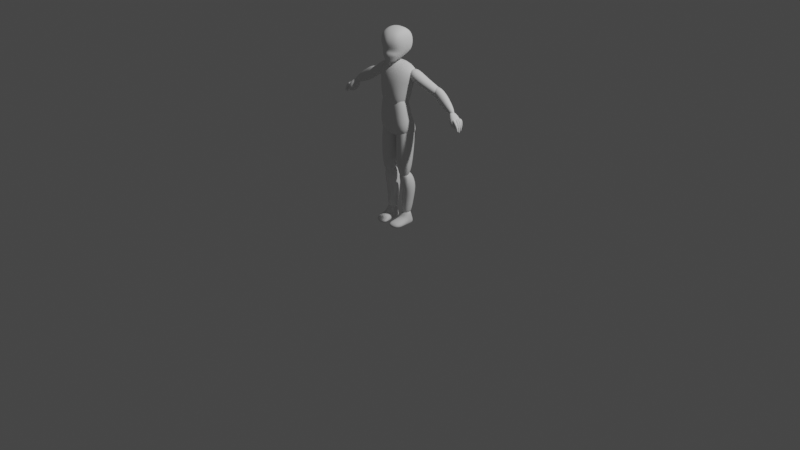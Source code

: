 # Source: Human_Base_2_M.blend  (saved by Blender 2.90.8; exported with 4.5.12 LTS)
import bpy
from mathutils import Matrix  # noqa: F401  (used for matrix-valued properties, if any)

bpy.ops.wm.read_factory_settings(use_empty=True)
scene = bpy.context.scene
scene.name = 'Scene'

# ---- collections
col_collection = bpy.data.collections.new('Collection'); scene.collection.children.link(col_collection)

# ---- world
world_world = bpy.data.worlds.new('World'); scene.world = world_world
world_world.use_nodes = True; world_world.node_tree.nodes.clear()
_N = world_world.node_tree.nodes; _L = world_world.node_tree.links
n0 = _N.new('ShaderNodeOutputWorld'); n0.name = 'World Output'; n0.location = (300, 300)
n1 = _N.new('ShaderNodeBackground'); n1.name = 'Background'; n1.location = (10, 300)
n1.inputs[0].default_value = (0.05088, 0.05088, 0.05088, 1.0)
_L.new(n1.outputs[0], n0.inputs[0])
n0.is_active_output = True
world_world.color = (0.05088, 0.05088, 0.05088)
world_world.use_sun_shadow = False
world_world.sun_shadow_jitter_overblur = 0.0

# ---- cameras
cam_camera = bpy.data.cameras.new('Camera')
cam_camera.clip_end = 100.0
cam_camera.ortho_scale = 7.314

# ---- lights
light_light = bpy.data.lights.new('Light', 'POINT')
light_light.transmission_factor = 0.0
light_light.energy = 1000.0
light_light.shadow_soft_size = 0.1
light_light.shadow_maximum_resolution = 0.006
light_light.use_absolute_resolution = True

# ---- meshes
me_cube_003 = bpy.data.meshes.new('Cube.003')
me_cube_003.from_pydata([(0.1246, -0.1239, 1.184), (0.2428, -0.06135, 1.626), (0.1517, 0.05349, 1.237), (0.2462, 0.1136, 1.63), (0.0, -0.08961, 1.716), (0.0, -0.1509, 1.185), (0.0, 0.1129, 1.719), (0.0, 0.05319, 1.231), (0.1941, 0.05815, 1.447), (0.1476, -0.1552, 1.474), (0.0, -0.1873, 1.475), (0.0, 0.05575, 1.44)], [], [(11, 6, 3, 8), (8, 3, 1, 9), (7, 2, 0, 5), (3, 6, 4, 1), (9, 1, 4, 10), (0, 9, 10, 5), (2, 8, 9, 0), (7, 11, 8, 2)])
me_cube_003.polygons.foreach_set('use_smooth', [True] * 8)
_uv = me_cube_003.uv_layers.new(name='UVMap')
_uv.uv.foreach_set('vector', [0.5, 0.375, 0.625, 0.375, 0.625, 0.5, 0.5, 0.5, 0.5, 0.5, 0.625, 0.5, 0.625, 0.75, 0.5, 0.75, 0.25, 0.5, 0.375, 0.5, 0.375, 0.75, 0.25, 0.75, 0.625, 0.5, 0.75, 0.5, 0.75, 0.75, 0.625, 0.75, 0.5, 0.75, 0.625, 0.75, 0.625, 0.875, 0.5, 0.875, 0.375, 0.75, 0.5, 0.75, 0.5, 0.875, 0.375, 0.875, 0.375, 0.5, 0.5, 0.5, 0.5, 0.75, 0.375, 0.75, 0.375, 0.375, 0.5, 0.375, 0.5, 0.5, 0.375, 0.5])
me_cube_003.use_remesh_fix_poles = True
me_cube_003.use_remesh_preserve_attributes = False
me_cube_003.use_mirror_vertex_groups = False
me_cube_003.update()
me_cube_004 = bpy.data.meshes.new('Cube.004')
me_cube_004.from_pydata([(0.03515, -0.09863, 0.4791), (-0.00968, -0.1048, 1.169), (0.0351, 0.03283, 0.4707), (-0.01432, 0.1166, 1.155), (0.1668, -0.09863, 0.4783), (0.1935, -0.1048, 1.168), (0.1668, 0.03283, 0.47), (0.1889, 0.1166, 1.154), (0.01051, -0.11, 0.7929), (0.01045, 0.07413, 0.7812), (0.1948, 0.07413, 0.7802), (0.1949, -0.11, 0.7919)], [], [(8, 1, 3, 9), (9, 3, 7, 10), (10, 7, 5, 11), (11, 5, 1, 8), (2, 6, 4, 0), (7, 3, 1, 5), (4, 11, 8, 0), (6, 10, 11, 4), (2, 9, 10, 6), (0, 8, 9, 2)])
me_cube_004.polygons.foreach_set('use_smooth', [True] * 10)
_uv = me_cube_004.uv_layers.new(name='UVMap')
_uv.uv.foreach_set('vector', [0.5, 0.0, 0.625, 0.0, 0.625, 0.25, 0.5, 0.25, 0.5, 0.25, 0.625, 0.25, 0.625, 0.5, 0.5, 0.5, 0.5, 0.5, 0.625, 0.5, 0.625, 0.75, 0.5, 0.75, 0.5, 0.75, 0.625, 0.75, 0.625, 1.0, 0.5, 1.0, 0.125, 0.5, 0.375, 0.5, 0.375, 0.75, 0.125, 0.75, 0.625, 0.5, 0.875, 0.5, 0.875, 0.75, 0.625, 0.75, 0.375, 0.75, 0.5, 0.75, 0.5, 1.0, 0.375, 1.0, 0.375, 0.5, 0.5, 0.5, 0.5, 0.75, 0.375, 0.75, 0.375, 0.25, 0.5, 0.25, 0.5, 0.5, 0.375, 0.5, 0.375, 0.0, 0.5, 0.0, 0.5, 0.25, 0.375, 0.25])
me_cube_004.use_remesh_fix_poles = True
me_cube_004.use_remesh_preserve_attributes = False
me_cube_004.use_mirror_vertex_groups = False
me_cube_004.update()
me_cube_005 = bpy.data.meshes.new('Cube.005')
me_cube_005.from_pydata([(0.3819, -0.352, 0.5178), (0.4092, -0.9127, 4.768), (0.3819, 0.4682, 0.6394), (0.4092, 0.1853, 4.931), (1.209, -0.352, 0.5178), (1.236, -0.9127, 4.768), (1.209, 0.4682, 0.6394), (1.236, 0.1853, 4.931), (0.1891, -0.3588, 3.35), (0.1925, 0.8985, 3.991), (1.642, 0.899, 3.764), (1.638, -0.3553, 3.129), (0.388, 0.6453, 2.2), (1.374, 0.645, 2.199), (1.371, -0.2955, 1.859), (0.3855, -0.2952, 1.859)], [], [(8, 1, 3, 9), (9, 3, 7, 10), (10, 7, 5, 11), (11, 5, 1, 8), (2, 6, 4, 0), (7, 3, 1, 5), (14, 11, 8, 15), (13, 10, 11, 14), (12, 9, 10, 13), (15, 8, 9, 12), (0, 15, 12, 2), (2, 12, 13, 6), (6, 13, 14, 4), (4, 14, 15, 0)])
me_cube_005.polygons.foreach_set('use_smooth', [True] * 14)
_uv = me_cube_005.uv_layers.new(name='UVMap')
_uv.uv.foreach_set('vector', [0.5516, 0.0, 0.625, 0.0, 0.625, 0.25, 0.5516, 0.25, 0.5516, 0.25, 0.625, 0.25, 0.625, 0.5, 0.5516, 0.5, 0.5516, 0.5, 0.625, 0.5, 0.625, 0.75, 0.5516, 0.75, 0.5516, 0.75, 0.625, 0.75, 0.625, 1.0, 0.5516, 1.0, 0.125, 0.5, 0.375, 0.5, 0.375, 0.75, 0.125, 0.75, 0.625, 0.5, 0.875, 0.5, 0.875, 0.75, 0.625, 0.75, 0.4633, 0.75, 0.5516, 0.75, 0.5516, 1.0, 0.4633, 1.0, 0.4633, 0.5, 0.5516, 0.5, 0.5516, 0.75, 0.4633, 0.75, 0.4633, 0.25, 0.5516, 0.25, 0.5516, 0.5, 0.4633, 0.5, 0.4633, 0.0, 0.5516, 0.0, 0.5516, 0.25, 0.4633, 0.25, 0.375, 0.0, 0.4633, 0.0, 0.4633, 0.25, 0.375, 0.25, 0.375, 0.25, 0.4633, 0.25, 0.4633, 0.5, 0.375, 0.5, 0.375, 0.5, 0.4633, 0.5, 0.4633, 0.75, 0.375, 0.75, 0.375, 0.75, 0.4633, 0.75, 0.4633, 1.0, 0.375, 1.0])
me_cube_005.use_remesh_fix_poles = True
me_cube_005.use_remesh_preserve_attributes = False
me_cube_005.use_mirror_vertex_groups = False
me_cube_005.update()
me_cube_006 = bpy.data.meshes.new('Cube.006')
me_cube_006.from_pydata([(0.1386, 0.03339, 1.378), (0.2298, 0.1649, 0.9432), (0.1421, -0.1298, 1.409), (0.2041, -0.112, 0.9175), (0.0, 0.1445, 0.9167), (0.0, 0.05961, 1.377), (0.0, -0.1324, 0.891), (0.0, -0.1269, 1.417), (0.1704, -0.1414, 1.13), (0.1697, 0.05036, 1.131), (0.0, 0.05461, 1.131), (0.0, -0.1425, 1.13)], [], [(11, 6, 3, 8), (8, 3, 1, 9), (7, 2, 0, 5), (3, 6, 4, 1), (9, 1, 4, 10), (0, 9, 10, 5), (2, 8, 9, 0), (7, 11, 8, 2)])
me_cube_006.polygons.foreach_set('use_smooth', [True] * 8)
_uv = me_cube_006.uv_layers.new(name='UVMap')
_uv.uv.foreach_set('vector', [0.5, 0.375, 0.625, 0.375, 0.625, 0.5, 0.5, 0.5, 0.5, 0.5, 0.625, 0.5, 0.625, 0.75, 0.5, 0.75, 0.25, 0.5, 0.375, 0.5, 0.375, 0.75, 0.25, 0.75, 0.625, 0.5, 0.75, 0.5, 0.75, 0.75, 0.625, 0.75, 0.5, 0.75, 0.625, 0.75, 0.625, 0.875, 0.5, 0.875, 0.375, 0.75, 0.5, 0.75, 0.5, 0.875, 0.375, 0.875, 0.375, 0.5, 0.5, 0.5, 0.5, 0.75, 0.375, 0.75, 0.375, 0.375, 0.5, 0.375, 0.5, 0.5, 0.375, 0.5])
me_cube_006.use_remesh_fix_poles = True
me_cube_006.use_remesh_preserve_attributes = False
me_cube_006.use_mirror_vertex_groups = False
me_cube_006.update()
me_cube_007 = bpy.data.meshes.new('Cube.007')
me_cube_007.from_pydata([(0.6528, -1.0, -0.2905), (0.7628, -0.8976, 1.084), (0.6986, 1.729, -0.486), (0.6563, 0.8453, 1.202), (2.653, -1.0, -0.2905), (2.728, -0.8394, 1.037), (2.699, 1.729, -0.486), (2.656, 0.8453, 1.202), (-0.1144, -3.312, -0.4346), (-0.1144, -3.312, 0.7269), (2.963, -3.15, 0.7727), (2.963, -3.15, -0.3888), (0.8809, -0.6487, 2.095), (0.99, 0.702, 2.73), (2.436, 0.702, 2.73), (2.327, -0.6487, 2.095)], [], [(0, 1, 3, 2), (2, 3, 7, 6), (6, 7, 5, 4), (5, 1, 9, 10), (2, 6, 4, 0), (3, 1, 12, 13), (11, 10, 9, 8), (4, 5, 10, 11), (1, 0, 8, 9), (0, 4, 11, 8), (14, 13, 12, 15), (1, 5, 15, 12), (7, 3, 13, 14), (5, 7, 14, 15)])
me_cube_007.polygons.foreach_set('use_smooth', [True] * 14)
_uv = me_cube_007.uv_layers.new(name='UVMap')
_uv.uv.foreach_set('vector', [0.375, 0.0, 0.625, 0.0, 0.625, 0.25, 0.375, 0.25, 0.375, 0.25, 0.625, 0.25, 0.625, 0.5, 0.375, 0.5, 0.375, 0.5, 0.625, 0.5, 0.625, 0.75, 0.375, 0.75, 0.625, 0.75, 0.875, 0.75, 0.875, 0.75, 0.625, 0.75, 0.125, 0.5, 0.375, 0.5, 0.375, 0.75, 0.125, 0.75, 0.625, 0.25, 0.625, 0.0, 0.625, 0.0, 0.625, 0.25, 0.375, 0.75, 0.625, 0.75, 0.625, 1.0, 0.375, 1.0, 0.375, 0.75, 0.625, 0.75, 0.625, 0.75, 0.375, 0.75, 0.625, 0.0, 0.375, 0.0, 0.375, 0.0, 0.625, 0.0, 0.125, 0.75, 0.375, 0.75, 0.375, 0.75, 0.125, 0.75, 0.625, 0.5, 0.875, 0.5, 0.875, 0.75, 0.625, 0.75, 0.875, 0.75, 0.625, 0.75, 0.625, 0.75, 0.875, 0.75, 0.625, 0.5, 0.625, 0.25, 0.625, 0.25, 0.625, 0.5, 0.625, 0.75, 0.625, 0.5, 0.625, 0.5, 0.625, 0.75])
me_cube_007.use_remesh_fix_poles = True
me_cube_007.use_remesh_preserve_attributes = False
me_cube_007.use_mirror_vertex_groups = False
me_cube_007.update()
me_cube_008 = bpy.data.meshes.new('Cube.008')
me_cube_008.from_pydata([(0.1211, -0.08913, 1.53), (0.1937, -0.06318, 1.684), (0.07453, 0.07693, 1.524), (0.1472, 0.1029, 1.678), (0.4864, 0.03886, 1.364), (0.5334, 0.05566, 1.464), (0.4562, 0.1464, 1.36), (0.5033, 0.1632, 1.46), (0.2759, 0.09932, 1.456), (0.316, 0.1136, 1.541), (0.306, -0.00822, 1.46), (0.3461, 0.006098, 1.545)], [], [(0, 1, 3, 2), (8, 9, 7, 6), (6, 7, 5, 4), (10, 11, 1, 0), (8, 6, 4, 10), (9, 3, 1, 11), (7, 9, 11, 5), (2, 8, 10, 0), (4, 5, 11, 10), (2, 3, 9, 8)])
me_cube_008.polygons.foreach_set('use_smooth', [True] * 10)
_uv = me_cube_008.uv_layers.new(name='UVMap')
_uv.uv.foreach_set('vector', [0.375, 0.0, 0.625, 0.0, 0.625, 0.25, 0.375, 0.25, 0.375, 0.375, 0.625, 0.375, 0.625, 0.5, 0.375, 0.5, 0.375, 0.5, 0.625, 0.5, 0.625, 0.75, 0.375, 0.75, 0.375, 0.875, 0.625, 0.875, 0.625, 1.0, 0.375, 1.0, 0.25, 0.5, 0.375, 0.5, 0.375, 0.75, 0.25, 0.75, 0.75, 0.5, 0.875, 0.5, 0.875, 0.75, 0.75, 0.75, 0.625, 0.5, 0.75, 0.5, 0.75, 0.75, 0.625, 0.75, 0.125, 0.5, 0.25, 0.5, 0.25, 0.75, 0.125, 0.75, 0.375, 0.75, 0.625, 0.75, 0.625, 0.875, 0.375, 0.875, 0.375, 0.25, 0.625, 0.25, 0.625, 0.375, 0.375, 0.375])
me_cube_008.use_remesh_fix_poles = True
me_cube_008.use_remesh_preserve_attributes = False
me_cube_008.use_mirror_vertex_groups = False
me_cube_008.update()
me_cube_009 = bpy.data.meshes.new('Cube.009')
me_cube_009.from_pydata([(7.405, 0.1836, 13.56), (3.823, 0.4231, 15.53), (7.405, 0.7923, 13.56), (3.823, 1.375, 15.53), (7.721, 0.1836, 14.08), (4.316, 0.4231, 16.34), (7.721, 0.7923, 14.08), (4.316, 1.375, 16.34), (4.816, 0.2974, 14.51), (4.816, 1.529, 14.51), (5.679, 1.529, 15.94), (5.679, 0.2974, 15.94)], [], [(8, 1, 3, 9), (9, 3, 7, 10), (10, 7, 5, 11), (11, 5, 1, 8), (2, 6, 4, 0), (7, 3, 1, 5), (4, 11, 8, 0), (6, 10, 11, 4), (2, 9, 10, 6), (0, 8, 9, 2)])
me_cube_009.polygons.foreach_set('use_smooth', [True] * 10)
_uv = me_cube_009.uv_layers.new(name='UVMap')
_uv.uv.foreach_set('vector', [0.5, 0.0, 0.625, 0.0, 0.625, 0.25, 0.5, 0.25, 0.5, 0.25, 0.625, 0.25, 0.625, 0.5, 0.5, 0.5, 0.5, 0.5, 0.625, 0.5, 0.625, 0.75, 0.5, 0.75, 0.5, 0.75, 0.625, 0.75, 0.625, 1.0, 0.5, 1.0, 0.125, 0.5, 0.375, 0.5, 0.375, 0.75, 0.125, 0.75, 0.625, 0.5, 0.875, 0.5, 0.875, 0.75, 0.625, 0.75, 0.375, 0.75, 0.5, 0.75, 0.5, 1.0, 0.375, 1.0, 0.375, 0.5, 0.5, 0.5, 0.5, 0.75, 0.375, 0.75, 0.375, 0.25, 0.5, 0.25, 0.5, 0.5, 0.375, 0.5, 0.375, 0.0, 0.5, 0.0, 0.5, 0.25, 0.375, 0.25])
me_cube_009.use_remesh_fix_poles = True
me_cube_009.use_remesh_preserve_attributes = False
me_cube_009.use_mirror_vertex_groups = False
me_cube_009.update()
me_cube_010 = bpy.data.meshes.new('Cube.010')
me_cube_010.from_pydata([(0.6951, -0.05611, 1.124), (0.622, 0.02254, 1.306), (0.7019, 0.1444, 1.126), (0.6171, 0.08224, 1.305), (0.8086, -0.06561, 1.219), (0.6546, 0.02053, 1.349), (0.8154, 0.1349, 1.22), (0.6497, 0.08023, 1.348)], [], [(0, 1, 3, 2), (2, 3, 7, 6), (6, 7, 5, 4), (4, 5, 1, 0), (2, 6, 4, 0), (7, 3, 1, 5)])
me_cube_010.polygons.foreach_set('use_smooth', [True] * 6)
_uv = me_cube_010.uv_layers.new(name='UVMap')
_uv.uv.foreach_set('vector', [0.375, 0.0, 0.625, 0.0, 0.625, 0.25, 0.375, 0.25, 0.375, 0.25, 0.625, 0.25, 0.625, 0.5, 0.375, 0.5, 0.375, 0.5, 0.625, 0.5, 0.625, 0.75, 0.375, 0.75, 0.375, 0.75, 0.625, 0.75, 0.625, 1.0, 0.375, 1.0, 0.125, 0.5, 0.375, 0.5, 0.375, 0.75, 0.125, 0.75, 0.625, 0.5, 0.875, 0.5, 0.875, 0.75, 0.625, 0.75])
me_cube_010.use_remesh_fix_poles = True
me_cube_010.use_remesh_preserve_attributes = False
me_cube_010.use_mirror_vertex_groups = False
me_cube_010.update()
me_cube_014 = bpy.data.meshes.new('Cube.014')
me_cube_014.from_pydata([(0.7491, 0.06688, 1.215), (0.7299, 0.06282, 1.24), (0.7519, 0.08824, 1.216), (0.7339, 0.0949, 1.242), (0.7681, 0.06448, 1.217), (0.7594, 0.05858, 1.259), (0.7708, 0.08587, 1.217), (0.7633, 0.0907, 1.26), (0.7516, 0.0856, 1.177), (0.7593, 0.08479, 1.171), (0.7575, 0.07087, 1.171), (0.7498, 0.07167, 1.177), (0.765, 0.06853, 1.192), (0.767, 0.08433, 1.192), (0.7507, 0.07093, 1.19), (0.7528, 0.08672, 1.191), (0.7169, 0.07117, 1.259), (0.7191, 0.08921, 1.259), (0.7357, 0.08685, 1.27), (0.7335, 0.06879, 1.269), (0.7622, -0.00838, 1.206), (0.7195, -0.008832, 1.244), (0.765, 0.01307, 1.206), (0.724, 0.02612, 1.244), (0.7803, -0.01095, 1.217), (0.749, -0.013, 1.262), (0.7831, 0.01052, 1.218), (0.7534, 0.02195, 1.263), (0.7826, 0.0086, 1.162), (0.7951, 0.006991, 1.163), (0.7933, -0.007055, 1.163), (0.7808, -0.005446, 1.162), (0.7878, -0.008919, 1.189), (0.7898, 0.007214, 1.189), (0.7742, -0.006995, 1.18), (0.7762, 0.009138, 1.18), (0.7068, 0.001101, 1.262), (0.7093, 0.02075, 1.262), (0.7258, 0.01841, 1.273), (0.7233, -0.001243, 1.272), (0.7673, 0.0132, 1.203), (0.7275, 0.01778, 1.244), (0.77, 0.03456, 1.203), (0.7314, 0.04986, 1.246), (0.7867, 0.0106, 1.211), (0.757, 0.01354, 1.263), (0.7894, 0.03198, 1.212), (0.7609, 0.04566, 1.265), (0.7787, 0.02882, 1.15), (0.79, 0.02745, 1.149), (0.7882, 0.01352, 1.148), (0.7769, 0.0149, 1.15), (0.7897, 0.01178, 1.177), (0.7917, 0.02759, 1.177), (0.7752, 0.01432, 1.17), (0.7772, 0.03012, 1.171), (0.7145, 0.02613, 1.263), (0.7167, 0.04417, 1.264), (0.7333, 0.04181, 1.274), (0.7311, 0.02375, 1.273), (0.7621, 0.0401, 1.206), (0.7308, 0.03916, 1.245), (0.7648, 0.06147, 1.207), (0.7347, 0.07123, 1.247), (0.7815, 0.03761, 1.209), (0.7603, 0.03491, 1.264), (0.7842, 0.059, 1.21), (0.7642, 0.06703, 1.266), (0.7675, 0.05796, 1.156), (0.7763, 0.057, 1.151), (0.7744, 0.04308, 1.151), (0.7657, 0.04404, 1.155), (0.7832, 0.04042, 1.176), (0.7852, 0.05622, 1.176), (0.7686, 0.04288, 1.173), (0.7707, 0.05868, 1.174), (0.7178, 0.0475, 1.264), (0.72, 0.06554, 1.264), (0.7366, 0.06318, 1.275), (0.7344, 0.04512, 1.274)], [], [(0, 1, 3, 2), (2, 3, 7, 6), (6, 7, 5, 4), (4, 5, 1, 0), (4, 0, 14, 12), (3, 1, 16, 17), (13, 12, 10, 9), (8, 9, 10, 11), (6, 4, 12, 13), (0, 2, 15, 14), (2, 6, 13, 15), (14, 15, 8, 11), (15, 13, 9, 8), (12, 14, 11, 10), (18, 17, 16, 19), (1, 5, 19, 16), (7, 3, 17, 18), (5, 7, 18, 19), (20, 21, 23, 22), (22, 23, 27, 26), (26, 27, 25, 24), (24, 25, 21, 20), (24, 20, 34, 32), (21, 25, 39, 36), (33, 32, 30, 29), (28, 29, 30, 31), (26, 24, 32, 33), (20, 22, 35, 34), (22, 26, 33, 35), (34, 35, 28, 31), (35, 33, 29, 28), (32, 34, 31, 30), (38, 37, 36, 39), (27, 23, 37, 38), (25, 27, 38, 39), (23, 21, 36, 37), (40, 41, 43, 42), (42, 43, 47, 46), (46, 47, 45, 44), (44, 45, 41, 40), (44, 40, 54, 52), (43, 41, 56, 57), (53, 52, 50, 49), (48, 49, 50, 51), (46, 44, 52, 53), (40, 42, 55, 54), (42, 46, 53, 55), (54, 55, 48, 51), (55, 53, 49, 48), (52, 54, 51, 50), (58, 57, 56, 59), (41, 45, 59, 56), (47, 43, 57, 58), (45, 47, 58, 59), (60, 61, 63, 62), (62, 63, 67, 66), (66, 67, 65, 64), (64, 65, 61, 60), (64, 60, 74, 72), (65, 67, 78, 79), (73, 72, 70, 69), (68, 69, 70, 71), (66, 64, 72, 73), (60, 62, 75, 74), (62, 66, 73, 75), (74, 75, 68, 71), (75, 73, 69, 68), (72, 74, 71, 70), (78, 77, 76, 79), (63, 61, 76, 77), (61, 65, 79, 76), (67, 63, 77, 78)])
me_cube_014.polygons.foreach_set('use_smooth', [True] * 72)
_uv = me_cube_014.uv_layers.new(name='UVMap')
_uv.uv.foreach_set('vector', [0.375, 0.0, 0.625, 0.0, 0.625, 0.25, 0.375, 0.25, 0.375, 0.25, 0.625, 0.25, 0.625, 0.5, 0.375, 0.5, 0.375, 0.5, 0.625, 0.5, 0.625, 0.75, 0.375, 0.75, 0.375, 0.75, 0.625, 0.75, 0.625, 1.0, 0.375, 1.0, 0.375, 0.75, 0.375, 1.0, 0.375, 1.0, 0.375, 0.75, 0.625, 0.25, 0.625, 0.0, 0.625, 0.0, 0.625, 0.25, 0.375, 0.5, 0.375, 0.75, 0.375, 0.75, 0.375, 0.5, 0.125, 0.5, 0.375, 0.5, 0.375, 0.75, 0.125, 0.75, 0.375, 0.5, 0.375, 0.75, 0.375, 0.75, 0.375, 0.5, 0.375, 0.0, 0.375, 0.25, 0.375, 0.25, 0.375, 0.0, 0.375, 0.25, 0.375, 0.5, 0.375, 0.5, 0.375, 0.25, 0.375, 0.0, 0.375, 0.25, 0.375, 0.25, 0.375, 0.0, 0.375, 0.25, 0.375, 0.5, 0.375, 0.5, 0.375, 0.25, 0.375, 0.75, 0.375, 1.0, 0.375, 1.0, 0.375, 0.75, 0.625, 0.5, 0.875, 0.5, 0.875, 0.75, 0.625, 0.75, 0.625, 1.0, 0.625, 0.75, 0.625, 0.75, 0.625, 1.0, 0.625, 0.5, 0.625, 0.25, 0.625, 0.25, 0.625, 0.5, 0.625, 0.75, 0.625, 0.5, 0.625, 0.5, 0.625, 0.75, 0.375, 0.0, 0.625, 0.0, 0.625, 0.25, 0.375, 0.25, 0.375, 0.25, 0.625, 0.25, 0.625, 0.5, 0.375, 0.5, 0.375, 0.5, 0.625, 0.5, 0.625, 0.75, 0.375, 0.75, 0.375, 0.75, 0.625, 0.75, 0.625, 1.0, 0.375, 1.0, 0.375, 0.75, 0.375, 1.0, 0.375, 1.0, 0.375, 0.75, 0.625, 1.0, 0.625, 0.75, 0.625, 0.75, 0.625, 1.0, 0.375, 0.5, 0.375, 0.75, 0.375, 0.75, 0.375, 0.5, 0.125, 0.5, 0.375, 0.5, 0.375, 0.75, 0.125, 0.75, 0.375, 0.5, 0.375, 0.75, 0.375, 0.75, 0.375, 0.5, 0.375, 0.0, 0.375, 0.25, 0.375, 0.25, 0.375, 0.0, 0.375, 0.25, 0.375, 0.5, 0.375, 0.5, 0.375, 0.25, 0.375, 0.0, 0.375, 0.25, 0.375, 0.25, 0.375, 0.0, 0.375, 0.25, 0.375, 0.5, 0.375, 0.5, 0.375, 0.25, 0.375, 0.75, 0.375, 1.0, 0.375, 1.0, 0.375, 0.75, 0.625, 0.5, 0.875, 0.5, 0.875, 0.75, 0.625, 0.75, 0.625, 0.5, 0.625, 0.25, 0.625, 0.25, 0.625, 0.5, 0.625, 0.75, 0.625, 0.5, 0.625, 0.5, 0.625, 0.75, 0.625, 0.25, 0.625, 0.0, 0.625, 0.0, 0.625, 0.25, 0.375, 0.0, 0.625, 0.0, 0.625, 0.25, 0.375, 0.25, 0.375, 0.25, 0.625, 0.25, 0.625, 0.5, 0.375, 0.5, 0.375, 0.5, 0.625, 0.5, 0.625, 0.75, 0.375, 0.75, 0.375, 0.75, 0.625, 0.75, 0.625, 1.0, 0.375, 1.0, 0.375, 0.75, 0.375, 1.0, 0.375, 1.0, 0.375, 0.75, 0.625, 0.25, 0.625, 0.0, 0.625, 0.0, 0.625, 0.25, 0.375, 0.5, 0.375, 0.75, 0.375, 0.75, 0.375, 0.5, 0.125, 0.5, 0.375, 0.5, 0.375, 0.75, 0.125, 0.75, 0.375, 0.5, 0.375, 0.75, 0.375, 0.75, 0.375, 0.5, 0.375, 0.0, 0.375, 0.25, 0.375, 0.25, 0.375, 0.0, 0.375, 0.25, 0.375, 0.5, 0.375, 0.5, 0.375, 0.25, 0.375, 0.0, 0.375, 0.25, 0.375, 0.25, 0.375, 0.0, 0.375, 0.25, 0.375, 0.5, 0.375, 0.5, 0.375, 0.25, 0.375, 0.75, 0.375, 1.0, 0.375, 1.0, 0.375, 0.75, 0.625, 0.5, 0.875, 0.5, 0.875, 0.75, 0.625, 0.75, 0.625, 1.0, 0.625, 0.75, 0.625, 0.75, 0.625, 1.0, 0.625, 0.5, 0.625, 0.25, 0.625, 0.25, 0.625, 0.5, 0.625, 0.75, 0.625, 0.5, 0.625, 0.5, 0.625, 0.75, 0.375, 0.0, 0.625, 0.0, 0.625, 0.25, 0.375, 0.25, 0.375, 0.25, 0.625, 0.25, 0.625, 0.5, 0.375, 0.5, 0.375, 0.5, 0.625, 0.5, 0.625, 0.75, 0.375, 0.75, 0.375, 0.75, 0.625, 0.75, 0.625, 1.0, 0.375, 1.0, 0.375, 0.75, 0.375, 1.0, 0.375, 1.0, 0.375, 0.75, 0.625, 0.75, 0.625, 0.5, 0.625, 0.5, 0.625, 0.75, 0.375, 0.5, 0.375, 0.75, 0.375, 0.75, 0.375, 0.5, 0.125, 0.5, 0.375, 0.5, 0.375, 0.75, 0.125, 0.75, 0.375, 0.5, 0.375, 0.75, 0.375, 0.75, 0.375, 0.5, 0.375, 0.0, 0.375, 0.25, 0.375, 0.25, 0.375, 0.0, 0.375, 0.25, 0.375, 0.5, 0.375, 0.5, 0.375, 0.25, 0.375, 0.0, 0.375, 0.25, 0.375, 0.25, 0.375, 0.0, 0.375, 0.25, 0.375, 0.5, 0.375, 0.5, 0.375, 0.25, 0.375, 0.75, 0.375, 1.0, 0.375, 1.0, 0.375, 0.75, 0.625, 0.5, 0.875, 0.5, 0.875, 0.75, 0.625, 0.75, 0.625, 0.25, 0.625, 0.0, 0.625, 0.0, 0.625, 0.25, 0.625, 1.0, 0.625, 0.75, 0.625, 0.75, 0.625, 1.0, 0.625, 0.5, 0.625, 0.25, 0.625, 0.25, 0.625, 0.5])
me_cube_014.use_remesh_fix_poles = True
me_cube_014.use_remesh_preserve_attributes = False
me_cube_014.use_mirror_vertex_groups = False
me_cube_014.update()
me_cube_018 = bpy.data.meshes.new('Cube.018')
me_cube_018.from_pydata([(0.1004, -0.1025, 1.79), (0.108, -0.1282, 1.957), (0.1133, 0.06747, 1.781), (0.1133, 0.05815, 1.967), (0.0, 0.0882, 1.76), (0.0, 0.07648, 1.987), (0.1251, 0.07652, 1.875), (0.1088, -0.03043, 1.761), (0.1248, -0.03557, 1.975), (0.1176, -0.1364, 1.873), (0.0, -0.1539, 1.974), (0.0, 0.1268, 1.877), (0.143, -0.03053, 1.87), (0.0, -0.1989, 1.878), (0.0, -0.01852, 1.683), (0.0, -0.03827, 2.025), (0.0, -0.1794, 1.798), (0.08978, -0.1423, 1.765), (0.07965, -0.09964, 1.714), (0.0, -0.1927, 1.768), (0.0, -0.1564, 1.664), (0.0617, 0.08562, 1.764), (0.06199, 0.07386, 1.984), (0.05782, -0.1468, 1.971), (0.06448, 0.1203, 1.877), (0.05364, -0.1843, 1.874), (0.04741, -0.1498, 1.798), (0.05018, -0.01978, 1.705), (0.06424, -0.03801, 2.019), (0.04231, -0.1782, 1.769), (0.03649, -0.1368, 1.674)], [], [(24, 22, 3, 6), (21, 24, 6, 2), (2, 6, 12, 7), (6, 3, 8, 12), (12, 8, 1, 9), (25, 23, 10, 13), (21, 2, 7, 27), (26, 25, 13, 16), (22, 5, 15, 28), (7, 12, 9, 0), (27, 7, 18, 30), (28, 15, 10, 23), (26, 16, 19, 29), (30, 29, 19, 20), (0, 26, 29, 17), (7, 0, 17, 18), (14, 27, 30, 20), (18, 17, 29, 30), (3, 22, 28, 8), (0, 9, 25, 26), (4, 21, 27, 14), (9, 1, 23, 25), (4, 11, 24, 21), (11, 5, 22, 24), (8, 28, 23, 1)])
me_cube_018.polygons.foreach_set('use_smooth', [True] * 25)
_k = {(20, 30): 1.0, (18, 30): 1.0}
me_cube_018.attributes.new('crease_edge', 'FLOAT', 'EDGE').data.foreach_set('value', [_k.get((min(e.vertices), max(e.vertices)), 0.0) for e in me_cube_018.edges])
_uv = me_cube_018.uv_layers.new(name='UVMap')
_uv.uv.foreach_set('vector', [0.5, 0.4332, 0.6484, 0.4141, 0.6667, 0.4583, 0.5, 0.4931, 0.3516, 0.4141, 0.5, 0.4332, 0.5, 0.4931, 0.3333, 0.4583, 0.3333, 0.4583, 0.5, 0.4931, 0.5, 0.625, 0.3681, 0.625, 0.5, 0.4931, 0.6667, 0.4583, 0.6319, 0.625, 0.5, 0.625, 0.5, 0.625, 0.6319, 0.625, 0.6667, 0.7917, 0.5, 0.7569, 0.5, 0.8168, 0.6484, 0.8359, 0.6302, 0.8802, 0.5, 0.8767, 0.2891, 0.4766, 0.3333, 0.4583, 0.3681, 0.625, 0.3082, 0.625, 0.1667, 0.3958, 0.5, 0.8168, 0.5, 0.8767, 0.0, 0.0, 0.7109, 0.4766, 0.7552, 0.4948, 0.7517, 0.625, 0.6918, 0.625, 0.3681, 0.625, 0.5, 0.625, 0.5, 0.7569, 0.3333, 0.7917, 0.3082, 0.625, 0.3681, 0.625, 0.3681, 0.625, 0.3082, 0.625, 0.6918, 0.625, 0.7517, 0.625, 0.7552, 0.7552, 0.7109, 0.7734, 0.1667, 0.3958, 0.0, 0.0, 0.0, 0.0, 0.1667, 0.3958, 0.3082, 0.625, 0.1667, 0.3958, 0.0, 0.0, 0.2483, 0.625, 0.3333, 0.7917, 0.1667, 0.3958, 0.1667, 0.3958, 0.3333, 0.7917, 0.3681, 0.625, 0.3333, 0.7917, 0.3333, 0.7917, 0.3681, 0.625, 0.2483, 0.625, 0.3082, 0.625, 0.3082, 0.625, 0.2483, 0.625, 0.3681, 0.625, 0.3333, 0.7917, 0.1667, 0.3958, 0.3082, 0.625, 0.6667, 0.4583, 0.7109, 0.4766, 0.6918, 0.625, 0.6319, 0.625, 0.3333, 0.7917, 0.5, 0.7569, 0.5, 0.8168, 0.1667, 0.3958, 0.2448, 0.4948, 0.2891, 0.4766, 0.3082, 0.625, 0.2483, 0.625, 0.5, 0.7569, 0.6667, 0.7917, 0.6484, 0.8359, 0.5, 0.8168, 0.3698, 0.3698, 0.5, 0.3733, 0.5, 0.4332, 0.3516, 0.4141, 0.5, 0.3733, 0.6302, 0.3698, 0.6484, 0.4141, 0.5, 0.4332, 0.6319, 0.625, 0.6918, 0.625, 0.7109, 0.7734, 0.6667, 0.7917])
me_cube_018.use_remesh_fix_poles = True
me_cube_018.use_remesh_preserve_attributes = False
me_cube_018.use_mirror_vertex_groups = False
me_cube_018.update()
arm_metarig_003 = bpy.data.armatures.new('metarig.003')  # bones are not reproduced

# ---- objects
ob_light = bpy.data.objects.new('Light', light_light)
ob_camera = bpy.data.objects.new('Camera', cam_camera)
ob_chest = bpy.data.objects.new('Chest', me_cube_003)
ob_thighs = bpy.data.objects.new('Thighs', me_cube_004)
ob_calves = bpy.data.objects.new('Calves', me_cube_005)
ob_abdomen = bpy.data.objects.new('Abdomen', me_cube_006)
ob_feet = bpy.data.objects.new('Feet', me_cube_007)
ob_upper_arm = bpy.data.objects.new('Upper Arm', me_cube_008)
ob_lower_arms = bpy.data.objects.new('Lower Arms', me_cube_009)
ob_hands = bpy.data.objects.new('Hands', me_cube_010)
ob_fingers = bpy.data.objects.new('Fingers', me_cube_014)
ob_metarig = bpy.data.objects.new('metarig', arm_metarig_003)
ob_cube = bpy.data.objects.new('Cube', me_cube_018)

# ---- transforms, parenting, visibility, modifiers, constraints
ob_light.location = (4.076, 1.005, 5.904)
ob_light.rotation_euler = (0.6503, 0.05522, 1.866)
ob_light.lock_rotations_4d = False
ob_light.empty_display_type = 'ARROWS'
ob_light.color = (0.0, 0.0, 0.0, 0.0)
ob_light.lineart.crease_threshold = 0.0
ob_camera.location = (7.359, -6.926, 4.958)
ob_camera.rotation_euler = (1.109, 0.0, 0.8149)
ob_camera.lock_rotations_4d = False
ob_camera.empty_display_type = 'ARROWS'
ob_camera.color = (0.0, 0.0, 0.0, 0.0)
ob_camera.display_type = 'WIRE'
ob_camera.lineart.crease_threshold = 0.0
ob_chest.location = (0.0, 0.0, 0.0)
ob_chest.lineart.crease_threshold = 0.0
_m = ob_chest.modifiers.new('Mirror', 'MIRROR')
_m.use_clip = True
_m = ob_chest.modifiers.new('Subdivision', 'SUBSURF')
_m.uv_smooth = 'PRESERVE_CORNERS'
ob_thighs.location = (0.0, 0.0, 0.0)
ob_thighs.lineart.crease_threshold = 0.0
_m = ob_thighs.modifiers.new('Mirror', 'MIRROR')
_m = ob_thighs.modifiers.new('Subdivision', 'SUBSURF')
_m.uv_smooth = 'PRESERVE_CORNERS'
ob_calves.location = (0.0, 0.0, 0.0)
ob_calves.scale = (0.12, 0.12, 0.12)
ob_calves.lineart.crease_threshold = 0.0
_m = ob_calves.modifiers.new('Mirror', 'MIRROR')
_m = ob_calves.modifiers.new('Subdivision', 'SUBSURF')
_m.uv_smooth = 'PRESERVE_CORNERS'
ob_abdomen.location = (0.0, 0.0, 0.0)
ob_abdomen.lineart.crease_threshold = 0.0
_m = ob_abdomen.modifiers.new('Mirror', 'MIRROR')
_m.use_clip = True
_m = ob_abdomen.modifiers.new('Subdivision', 'SUBSURF')
_m.uv_smooth = 'PRESERVE_CORNERS'
ob_feet.location = (0.0, 0.0, 0.0)
ob_feet.scale = (0.06102, 0.06102, 0.06102)
ob_feet.lineart.crease_threshold = 0.0
_m = ob_feet.modifiers.new('Mirror', 'MIRROR')
_m = ob_feet.modifiers.new('Subdivision', 'SUBSURF')
_m.uv_smooth = 'PRESERVE_CORNERS'
ob_upper_arm.location = (0.0, 0.0, 0.0)
ob_upper_arm.lineart.crease_threshold = 0.0
_m = ob_upper_arm.modifiers.new('Mirror', 'MIRROR')
_m = ob_upper_arm.modifiers.new('Subdivision', 'SUBSURF')
_m.uv_smooth = 'PRESERVE_CORNERS'
ob_lower_arms.location = (0.0, 0.0, 0.0)
ob_lower_arms.scale = (0.09266, 0.09266, 0.09266)
ob_lower_arms.lineart.crease_threshold = 0.0
_m = ob_lower_arms.modifiers.new('Mirror', 'MIRROR')
_m = ob_lower_arms.modifiers.new('Subdivision', 'SUBSURF')
_m.uv_smooth = 'PRESERVE_CORNERS'
ob_hands.location = (0.0, 0.0, 0.0)
ob_hands.lineart.crease_threshold = 0.0
_m = ob_hands.modifiers.new('Mirror', 'MIRROR')
_m = ob_hands.modifiers.new('Subdivision', 'SUBSURF')
_m.uv_smooth = 'PRESERVE_CORNERS'
ob_fingers.location = (0.0, 0.0, 0.0)
ob_fingers.lineart.crease_threshold = 0.0
_m = ob_fingers.modifiers.new('Mirror', 'MIRROR')
_m = ob_fingers.modifiers.new('Subdivision', 'SUBSURF')
_m.uv_smooth = 'PRESERVE_CORNERS'
ob_metarig.location = (0.0, 0.0, 0.0)
ob_metarig.lineart.crease_threshold = 0.0
ob_cube.location = (0.0, 0.0, 0.0)
ob_cube.lineart.crease_threshold = 0.0
_m = ob_cube.modifiers.new('Mirror', 'MIRROR')
_m.use_clip = True
_m = ob_cube.modifiers.new('Subdivision', 'SUBSURF')
_m.uv_smooth = 'PRESERVE_CORNERS'

# ---- collection membership
col_collection.objects.link(ob_light)
col_collection.objects.link(ob_camera)
col_collection.objects.link(ob_chest)
col_collection.objects.link(ob_thighs)
col_collection.objects.link(ob_calves)
col_collection.objects.link(ob_abdomen)
col_collection.objects.link(ob_feet)
col_collection.objects.link(ob_upper_arm)
col_collection.objects.link(ob_lower_arms)
col_collection.objects.link(ob_hands)
col_collection.objects.link(ob_fingers)
col_collection.objects.link(ob_metarig)
col_collection.objects.link(ob_cube)

# ---- scene / render settings (as saved in the file)
scene.camera = ob_camera
scene.frame_start = 1; scene.frame_end = 250; scene.frame_set(1)
scene.render.engine = 'BLENDER_EEVEE_NEXT'
scene.cycles.use_denoising = False
scene.cycles.samples = 128
scene.cycles.sampling_pattern = 'TABULATED_SOBOL'
scene.cycles.use_adaptive_sampling = False
scene.cycles.use_light_tree = False
scene.view_settings.view_transform = 'Filmic'
bpy.context.view_layer.update()

